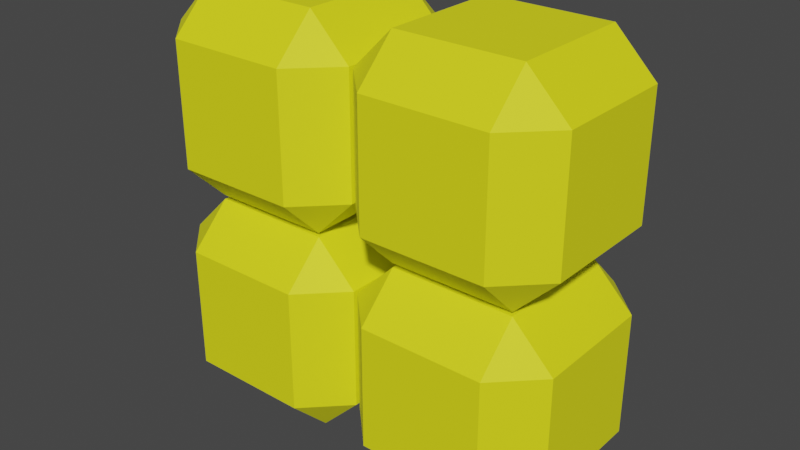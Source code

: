 # Source: Model_O.blend  (saved by Blender 3.0.42; exported with 4.5.12 LTS)
import bpy
from mathutils import Matrix  # noqa: F401  (used for matrix-valued properties, if any)

bpy.ops.wm.read_factory_settings(use_empty=True)
scene = bpy.context.scene
scene.name = 'Scene'

# ---- materials (node trees are filled in below, after node groups)
mat_o_met = bpy.data.materials.new('O_met')
mat_o_met.alpha_threshold = 0.0
mat_o_met.use_transparent_shadow = False
mat_o_met.line_color = (0.0, 0.0, 0.0, 1.0)

# ---- material node trees
mat_o_met.use_nodes = True; mat_o_met.node_tree.nodes.clear()
_N = mat_o_met.node_tree.nodes; _L = mat_o_met.node_tree.links
n0 = _N.new('ShaderNodeOutputMaterial'); n0.name = 'Material Output'; n0.location = (300, 300)
n1 = _N.new('ShaderNodeBsdfPrincipled'); n1.name = 'Principled BSDF'; n1.location = (10, 300)
n1.distribution = 'GGX'
n1.subsurface_method = 'RANDOM_WALK_SKIN'
n1.inputs[0].default_value = (0.8714, 0.8714, 0.004777, 1.0)
n1.inputs[2].default_value = 0.7
n1.inputs[3].default_value = 1.45
n1.inputs[27].default_value = (0.0, 0.0, 0.0, 1.0)
n1.inputs[28].default_value = 1.0
_L.new(n1.outputs[0], n0.inputs[0])
n0.is_active_output = True

# ---- world
world_world = bpy.data.worlds.new('World'); scene.world = world_world
world_world.use_nodes = True; world_world.node_tree.nodes.clear()
_N = world_world.node_tree.nodes; _L = world_world.node_tree.links
n0 = _N.new('ShaderNodeOutputWorld'); n0.name = 'World Output'; n0.location = (300, 300)
n1 = _N.new('ShaderNodeBackground'); n1.name = 'Background'; n1.location = (10, 300)
n1.inputs[0].default_value = (0.05088, 0.05088, 0.05088, 1.0)
_L.new(n1.outputs[0], n0.inputs[0])
n0.is_active_output = True
world_world.color = (0.05088, 0.05088, 0.05088)
world_world.use_sun_shadow = False
world_world.sun_shadow_jitter_overblur = 0.0

# ---- meshes
me_o_body = bpy.data.meshes.new('O_body')
me_o_body.from_pydata([(0.6, 1.0, 0.6), (0.6, 0.6, 1.0), (1.0, 0.6, 0.6), (0.6, 0.6, -1.0), (0.6, 1.0, -0.6), (1.0, 0.6, -0.6), (1.0, -0.6, 0.6), (0.6, -0.6, 1.0), (0.6, -1.0, 0.6), (1.0, -0.6, -0.6), (0.6, -1.0, -0.6), (0.6, -0.6, -1.0), (-0.6, 1.0, 0.6), (-1.0, 0.6, 0.6), (-0.6, 0.6, 1.0), (-1.0, 0.6, -0.6), (-0.6, 1.0, -0.6), (-0.6, 0.6, -1.0), (-1.0, -0.6, 0.6), (-0.6, -1.0, 0.6), (-0.6, -0.6, 1.0), (-0.6, -0.6, -1.0), (-0.6, -1.0, -0.6), (-1.0, -0.6, -0.6)], [], [(17, 3, 11, 21), (23, 18, 13, 15), (10, 8, 19, 22), (1, 14, 20, 7), (5, 2, 6, 9), (0, 1, 2), (3, 4, 5), (6, 7, 8), (9, 10, 11), (12, 13, 14), (15, 16, 17), (18, 19, 20), (21, 22, 23), (17, 21, 23, 15), (3, 17, 16, 4), (2, 5, 4, 0), (22, 19, 18, 23), (8, 10, 9, 6), (12, 16, 15, 13), (7, 20, 19, 8), (1, 7, 6, 2), (21, 11, 10, 22), (20, 14, 13, 18), (14, 1, 0, 12), (11, 3, 5, 9), (16, 12, 0, 4)])
_uv = me_o_body.uv_layers.new(name='UVMap')
_uv.uv.foreach_set('vector', [0.175, 0.55, 0.325, 0.55, 0.325, 0.7, 0.175, 0.7, 0.425, 0.05, 0.575, 0.05, 0.575, 0.2, 0.425, 0.2, 0.425, 0.8, 0.575, 0.8, 0.575, 0.95, 0.425, 0.95, 0.675, 0.55, 0.825, 0.55, 0.825, 0.7, 0.675, 0.7, 0.425, 0.55, 0.575, 0.55, 0.575, 0.7, 0.425, 0.7, 0.575, 0.45, 0.625, 0.45, 0.575, 0.5, 0.325, 0.55, 0.325, 0.5, 0.375, 0.55, 0.575, 0.7, 0.625, 0.7, 0.575, 0.75, 0.425, 0.75, 0.375, 0.8, 0.375, 0.8, 0.575, 0.25, 0.575, 0.25, 0.625, 0.2, 0.425, 0.2, 0.425, 0.25, 0.375, 0.2, 0.575, 0.05, 0.575, 0.0, 0.625, 0.05, 0.175, 0.7, 0.175, 0.75, 0.125, 0.7, 0.175, 0.55, 0.175, 0.7, 0.125, 0.7, 0.125, 0.55, 0.325, 0.55, 0.175, 0.55, 0.175, 0.5, 0.325, 0.5, 0.575, 0.55, 0.425, 0.55, 0.425, 0.45, 0.575, 0.45, 0.425, 0.0, 0.575, 0.0, 0.575, 0.05, 0.425, 0.05, 0.575, 0.8, 0.425, 0.8, 0.425, 0.7, 0.575, 0.7, 0.575, 0.3, 0.425, 0.3, 0.425, 0.2, 0.575, 0.2, 0.625, 0.8, 0.625, 0.95, 0.575, 0.95, 0.575, 0.8, 0.675, 0.55, 0.675, 0.7, 0.575, 0.7, 0.575, 0.55, 0.175, 0.7, 0.325, 0.7, 0.325, 0.75, 0.175, 0.75, 0.625, 0.05, 0.625, 0.2, 0.575, 0.2, 0.575, 0.05, 0.625, 0.3, 0.625, 0.45, 0.575, 0.45, 0.575, 0.3, 0.325, 0.7, 0.325, 0.55, 0.425, 0.55, 0.425, 0.7, 0.425, 0.3, 0.575, 0.3, 0.575, 0.45, 0.425, 0.45])
me_o_body.materials.append(mat_o_met)
me_o_body.use_remesh_preserve_volume = False
me_o_body.use_remesh_preserve_attributes = False
me_o_body.use_mirror_vertex_groups = False
me_o_body.update()

# ---- objects
ob_o = bpy.data.objects.new('O', me_o_body)
ob_o_001 = bpy.data.objects.new('O.001', me_o_body)
ob_o_002 = bpy.data.objects.new('O.002', me_o_body)
ob_o_003 = bpy.data.objects.new('O.003', me_o_body)

# ---- transforms, parenting, visibility, modifiers, constraints
ob_o.location = (0.0, 0.0, 1.0)
ob_o.scale = (0.49, 0.49, 0.49)
ob_o.lock_rotations_4d = False
ob_o.empty_display_type = 'ARROWS'
ob_o.lineart.crease_threshold = 0.0
ob_o_001.location = (0.0, 0.0, 0.0)
ob_o_001.scale = (0.49, 0.49, 0.49)
ob_o_001.lock_rotations_4d = False
ob_o_001.empty_display_type = 'ARROWS'
ob_o_001.lineart.crease_threshold = 0.0
ob_o_002.location = (1.0, 0.0, 0.0)
ob_o_002.scale = (0.49, 0.49, 0.49)
ob_o_002.lock_rotations_4d = False
ob_o_002.empty_display_type = 'ARROWS'
ob_o_002.lineart.crease_threshold = 0.0
ob_o_003.location = (1.0, 0.0, 1.0)
ob_o_003.scale = (0.49, 0.49, 0.49)
ob_o_003.lock_rotations_4d = False
ob_o_003.empty_display_type = 'ARROWS'
ob_o_003.lineart.crease_threshold = 0.0

# ---- collection membership
scene.collection.objects.link(ob_o)
scene.collection.objects.link(ob_o_001)
scene.collection.objects.link(ob_o_002)
scene.collection.objects.link(ob_o_003)

# ---- scene / render settings (as saved in the file)
scene.frame_start = 1; scene.frame_end = 250; scene.frame_set(1)
scene.render.engine = 'BLENDER_EEVEE_NEXT'
scene.cycles.sampling_pattern = 'TABULATED_SOBOL'
scene.cycles.use_light_tree = False
scene.view_settings.view_transform = 'Filmic'
bpy.context.view_layer.update()

# ---- added for rendering (the .blend has no active camera and no usable light): camera, sun
cam_auto = bpy.data.cameras.new('AutoCamera')
cam_auto.lens = 50.0
cam_auto.sensor_width = 36.0
cam_auto.clip_end = 1000.0
ob_auto_camera = bpy.data.objects.new('AutoCamera', cam_auto)
scene.collection.objects.link(ob_auto_camera)
ob_auto_camera.location = (3.24485, -3.29382, 2.69588)
ob_auto_camera.rotation_euler = (1.09748, -7.21219e-08, 0.694738)
scene.camera = ob_auto_camera
light_auto_sun = bpy.data.lights.new('AutoSun', 'SUN')
light_auto_sun.energy = 3.0
light_auto_sun.angle = 0.0523599
ob_auto_sun = bpy.data.objects.new('AutoSun', light_auto_sun)
scene.collection.objects.link(ob_auto_sun)
ob_auto_sun.rotation_euler = (0.872665, 0.174533, 0.523599)
bpy.context.view_layer.update()
